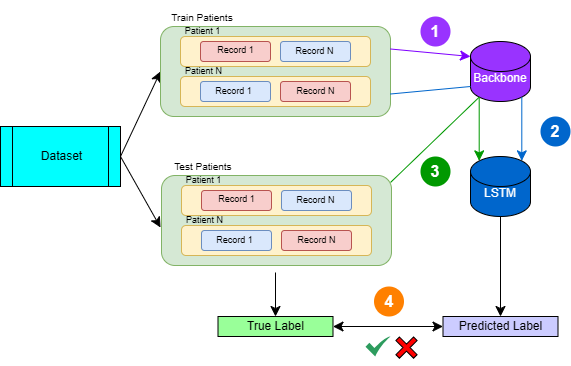

The diagram above was exported from draw.io. Its source (the exported page's mxGraphModel, read from the mxfile embedded in the PNG):
<mxGraphModel dx="5227" dy="1783" grid="1" gridSize="10" guides="1" tooltips="1" connect="1" arrows="1" fold="1" page="1" pageScale="1" pageWidth="1920" pageHeight="1200" math="0" shadow="0">
  <root>
    <mxCell id="0" />
    <mxCell id="1" parent="0" />
    <mxCell id="2" value="" style="group" vertex="1" connectable="0" parent="1">
      <mxGeometry x="-1245" y="418" width="570" height="364.78766952966373" as="geometry" />
    </mxCell>
    <mxCell id="3" style="edgeStyle=none;curved=1;rounded=0;orthogonalLoop=1;jettySize=auto;html=1;exitX=1;exitY=0.5;exitDx=0;exitDy=0;entryX=0;entryY=0.5;entryDx=0;entryDy=0;fontSize=12;startSize=8;endSize=8;" edge="1" parent="2" source="5" target="10">
      <mxGeometry relative="1" as="geometry" />
    </mxCell>
    <mxCell id="4" style="edgeStyle=none;curved=1;rounded=0;orthogonalLoop=1;jettySize=auto;html=1;exitX=1;exitY=0.5;exitDx=0;exitDy=0;entryX=0;entryY=0.5;entryDx=0;entryDy=0;fontSize=12;startSize=8;endSize=8;" edge="1" parent="2" source="5">
      <mxGeometry relative="1" as="geometry">
        <mxPoint x="160" y="227" as="targetPoint" />
      </mxGeometry>
    </mxCell>
    <mxCell id="5" value="Dataset" style="shape=process;whiteSpace=wrap;html=1;backgroundOutline=1;fillColor=#00FFFF;" vertex="1" parent="2">
      <mxGeometry y="126" width="120" height="60" as="geometry" />
    </mxCell>
    <mxCell id="6" value="&lt;font style=&quot;color: rgb(255, 255, 255);&quot;&gt;Backbone&lt;/font&gt;" style="shape=cylinder3;whiteSpace=wrap;html=1;boundedLbl=1;backgroundOutline=1;size=15;fillColor=#9933FF;strokeColor=#000000;" vertex="1" parent="2">
      <mxGeometry x="470" y="41" width="60" height="60" as="geometry" />
    </mxCell>
    <mxCell id="7" style="edgeStyle=none;curved=1;rounded=0;orthogonalLoop=1;jettySize=auto;html=1;exitX=0.5;exitY=1;exitDx=0;exitDy=0;exitPerimeter=0;entryX=0.5;entryY=0;entryDx=0;entryDy=0;fontSize=12;startSize=8;endSize=8;" edge="1" parent="2" source="8" target="32">
      <mxGeometry relative="1" as="geometry" />
    </mxCell>
    <mxCell id="8" value="&lt;font style=&quot;color: rgb(255, 255, 255);&quot;&gt;LSTM&lt;/font&gt;" style="shape=cylinder3;whiteSpace=wrap;html=1;boundedLbl=1;backgroundOutline=1;size=15;fillColor=#0066CC;" vertex="1" parent="2">
      <mxGeometry x="470" y="156" width="60" height="60" as="geometry" />
    </mxCell>
    <mxCell id="9" value="" style="group" connectable="0" vertex="1" parent="2">
      <mxGeometry x="137" width="253" height="116" as="geometry" />
    </mxCell>
    <mxCell id="10" value="" style="rounded=1;whiteSpace=wrap;html=1;fillColor=#d5e8d4;strokeColor=#82b366;" vertex="1" parent="9">
      <mxGeometry x="23" y="26" width="230" height="90" as="geometry" />
    </mxCell>
    <mxCell id="11" value="" style="rounded=1;whiteSpace=wrap;html=1;fillColor=#fff2cc;strokeColor=#d6b656;" vertex="1" parent="9">
      <mxGeometry x="43" y="36" width="190" height="30" as="geometry" />
    </mxCell>
    <mxCell id="12" value="" style="rounded=1;whiteSpace=wrap;html=1;fillColor=#f8cecc;strokeColor=#b85450;" vertex="1" parent="9">
      <mxGeometry x="63" y="41" width="70" height="20" as="geometry" />
    </mxCell>
    <mxCell id="13" value="" style="rounded=1;whiteSpace=wrap;html=1;fillColor=#dae8fc;strokeColor=#6c8ebf;" vertex="1" parent="9">
      <mxGeometry x="143" y="41" width="70" height="20" as="geometry" />
    </mxCell>
    <mxCell id="14" value="" style="rounded=1;whiteSpace=wrap;html=1;fillColor=#fff2cc;strokeColor=#d6b656;" vertex="1" parent="9">
      <mxGeometry x="43" y="76" width="190" height="30" as="geometry" />
    </mxCell>
    <mxCell id="15" value="" style="rounded=1;whiteSpace=wrap;html=1;fillColor=#dae8fc;strokeColor=#6c8ebf;" vertex="1" parent="9">
      <mxGeometry x="63" y="81" width="70" height="20" as="geometry" />
    </mxCell>
    <mxCell id="16" value="" style="rounded=1;whiteSpace=wrap;html=1;fillColor=#f8cecc;strokeColor=#b85450;" vertex="1" parent="9">
      <mxGeometry x="143" y="81" width="70" height="20" as="geometry" />
    </mxCell>
    <mxCell id="17" value="&lt;font style=&quot;font-size: 10px;&quot;&gt;Train Patients&lt;/font&gt;" style="text;html=1;align=center;verticalAlign=middle;whiteSpace=wrap;rounded=0;fontSize=16;" vertex="1" parent="9">
      <mxGeometry width="130" height="30" as="geometry" />
    </mxCell>
    <mxCell id="18" value="&lt;font style=&quot;font-size: 9px;&quot;&gt;Patient 1&lt;/font&gt;" style="text;html=1;align=center;verticalAlign=middle;resizable=0;points=[];autosize=1;strokeColor=none;fillColor=none;fontSize=16;" vertex="1" parent="9">
      <mxGeometry x="35" y="13" width="60" height="30" as="geometry" />
    </mxCell>
    <mxCell id="19" value="&lt;font style=&quot;font-size: 9px;&quot;&gt;Patient N&lt;/font&gt;" style="text;html=1;align=center;verticalAlign=middle;resizable=0;points=[];autosize=1;strokeColor=none;fillColor=none;fontSize=16;" vertex="1" parent="9">
      <mxGeometry x="36" y="53" width="60" height="30" as="geometry" />
    </mxCell>
    <mxCell id="20" value="&lt;font style=&quot;font-size: 9px;&quot;&gt;Record 1&lt;/font&gt;" style="text;html=1;align=center;verticalAlign=middle;resizable=0;points=[];autosize=1;strokeColor=none;fillColor=none;fontSize=16;" vertex="1" parent="9">
      <mxGeometry x="66" y="73" width="60" height="30" as="geometry" />
    </mxCell>
    <mxCell id="21" value="&lt;font style=&quot;font-size: 9px;&quot;&gt;Record N&lt;/font&gt;" style="text;html=1;align=center;verticalAlign=middle;resizable=0;points=[];autosize=1;strokeColor=none;fillColor=none;fontSize=16;" vertex="1" parent="9">
      <mxGeometry x="148" y="73" width="60" height="30" as="geometry" />
    </mxCell>
    <mxCell id="22" value="&lt;font style=&quot;font-size: 9px;&quot;&gt;Record 1&lt;/font&gt;" style="text;html=1;align=center;verticalAlign=middle;resizable=0;points=[];autosize=1;strokeColor=none;fillColor=none;fontSize=16;" vertex="1" parent="9">
      <mxGeometry x="68" y="32" width="60" height="30" as="geometry" />
    </mxCell>
    <mxCell id="23" value="&lt;font style=&quot;font-size: 9px;&quot;&gt;Record N&lt;/font&gt;" style="text;html=1;align=center;verticalAlign=middle;resizable=0;points=[];autosize=1;strokeColor=none;fillColor=none;fontSize=16;" vertex="1" parent="9">
      <mxGeometry x="147" y="33" width="60" height="30" as="geometry" />
    </mxCell>
    <mxCell id="24" style="edgeStyle=none;curved=1;rounded=0;orthogonalLoop=1;jettySize=auto;html=1;exitX=1;exitY=0.25;exitDx=0;exitDy=0;fontSize=12;startSize=8;endSize=8;entryX=0;entryY=0;entryDx=0;entryDy=15;entryPerimeter=0;strokeColor=#7F00FF;" edge="1" parent="2" source="10" target="6">
      <mxGeometry relative="1" as="geometry" />
    </mxCell>
    <mxCell id="25" value="1" style="ellipse;whiteSpace=wrap;html=1;aspect=fixed;rotation=0;gradientColor=none;strokeColor=none;gradientDirection=east;fillColor=#9933FF;rounded=0;pointerEvents=0;fontFamily=Helvetica;fontSize=16;fontColor=#FFFFFF;spacingTop=4;spacingBottom=4;spacingLeft=4;spacingRight=4;points=[];fontStyle=1" vertex="1" parent="2">
      <mxGeometry x="420" y="16" width="30" height="30" as="geometry" />
    </mxCell>
    <mxCell id="26" value="" style="endArrow=none;html=1;rounded=0;fontSize=12;startSize=8;endSize=8;curved=1;exitX=1;exitY=0.75;exitDx=0;exitDy=0;entryX=0;entryY=1;entryDx=0;entryDy=-15;entryPerimeter=0;endFill=0;strokeColor=#0066CC;" edge="1" parent="2" source="10" target="6">
      <mxGeometry width="50" height="50" relative="1" as="geometry">
        <mxPoint x="500" y="206" as="sourcePoint" />
        <mxPoint x="550" y="156" as="targetPoint" />
      </mxGeometry>
    </mxCell>
    <mxCell id="27" style="edgeStyle=none;curved=1;rounded=0;orthogonalLoop=1;jettySize=auto;html=1;exitX=0.855;exitY=1;exitDx=0;exitDy=-4.35;exitPerimeter=0;entryX=0.855;entryY=0;entryDx=0;entryDy=4.35;entryPerimeter=0;fontSize=12;startSize=8;endSize=8;strokeColor=#0066CC;" edge="1" parent="2" source="6" target="8">
      <mxGeometry relative="1" as="geometry" />
    </mxCell>
    <mxCell id="28" value="2" style="ellipse;whiteSpace=wrap;html=1;aspect=fixed;rotation=0;gradientColor=none;strokeColor=none;gradientDirection=east;fillColor=#0066CC;rounded=0;pointerEvents=0;fontFamily=Helvetica;fontSize=16;fontColor=#FFFFFF;spacingTop=4;spacingBottom=4;spacingLeft=4;spacingRight=4;points=[];fontStyle=1" vertex="1" parent="2">
      <mxGeometry x="540" y="116" width="30" height="30" as="geometry" />
    </mxCell>
    <mxCell id="29" style="edgeStyle=none;curved=1;rounded=0;orthogonalLoop=1;jettySize=auto;html=1;exitX=1;exitY=0;exitDx=0;exitDy=0;entryX=0.145;entryY=1;entryDx=0;entryDy=-4.35;entryPerimeter=0;fontSize=12;startSize=8;endSize=8;endArrow=none;endFill=0;strokeColor=#009900;" edge="1" parent="2" target="6">
      <mxGeometry relative="1" as="geometry">
        <mxPoint x="390" y="182" as="sourcePoint" />
      </mxGeometry>
    </mxCell>
    <mxCell id="30" style="edgeStyle=none;curved=1;rounded=0;orthogonalLoop=1;jettySize=auto;html=1;exitX=0.145;exitY=1;exitDx=0;exitDy=-4.35;exitPerimeter=0;entryX=0.145;entryY=0;entryDx=0;entryDy=4.35;entryPerimeter=0;fontSize=12;startSize=8;endSize=8;strokeColor=#009900;" edge="1" parent="2" source="6" target="8">
      <mxGeometry relative="1" as="geometry" />
    </mxCell>
    <mxCell id="31" value="3" style="ellipse;whiteSpace=wrap;html=1;aspect=fixed;rotation=0;gradientColor=none;strokeColor=none;gradientDirection=east;fillColor=#009900;rounded=0;pointerEvents=0;fontFamily=Helvetica;fontSize=16;fontColor=#FFFFFF;spacingTop=4;spacingBottom=4;spacingLeft=4;spacingRight=4;points=[];fontStyle=1" vertex="1" parent="2">
      <mxGeometry x="420" y="156" width="30" height="30" as="geometry" />
    </mxCell>
    <mxCell id="32" value="Predicted Label" style="rounded=0;whiteSpace=wrap;html=1;fillColor=#CCCCFF;" vertex="1" parent="2">
      <mxGeometry x="442.5" y="316" width="115" height="20" as="geometry" />
    </mxCell>
    <mxCell id="33" value="True Label" style="rounded=0;whiteSpace=wrap;html=1;fillColor=#99FF99;" vertex="1" parent="2">
      <mxGeometry x="217.5" y="316" width="115" height="20" as="geometry" />
    </mxCell>
    <mxCell id="34" style="edgeStyle=none;curved=1;rounded=0;orthogonalLoop=1;jettySize=auto;html=1;exitX=0.5;exitY=1;exitDx=0;exitDy=0;entryX=0.5;entryY=0;entryDx=0;entryDy=0;fontSize=12;startSize=8;endSize=8;" edge="1" parent="2" target="33">
      <mxGeometry relative="1" as="geometry">
        <mxPoint x="275" y="272" as="sourcePoint" />
      </mxGeometry>
    </mxCell>
    <mxCell id="35" value="" style="endArrow=classic;startArrow=classic;html=1;rounded=0;fontSize=12;startSize=8;endSize=8;curved=1;entryX=0;entryY=0.5;entryDx=0;entryDy=0;exitX=1;exitY=0.5;exitDx=0;exitDy=0;" edge="1" parent="2" source="33" target="32">
      <mxGeometry width="50" height="50" relative="1" as="geometry">
        <mxPoint x="350" y="206" as="sourcePoint" />
        <mxPoint x="400" y="156" as="targetPoint" />
      </mxGeometry>
    </mxCell>
    <mxCell id="36" value="" style="sketch=0;html=1;aspect=fixed;strokeColor=none;shadow=0;align=center;fillColor=#2D9C5E;verticalAlign=top;labelPosition=center;verticalLabelPosition=bottom;shape=mxgraph.gcp2.check" vertex="1" parent="2">
      <mxGeometry x="365" y="336" width="25" height="20" as="geometry" />
    </mxCell>
    <mxCell id="37" value="" style="shape=cross;whiteSpace=wrap;html=1;rotation=45;fillColor=#FF0000;" vertex="1" parent="2">
      <mxGeometry x="393.5" y="334.61" width="25" height="25" as="geometry" />
    </mxCell>
    <mxCell id="38" value="4" style="ellipse;whiteSpace=wrap;html=1;aspect=fixed;rotation=0;gradientColor=none;strokeColor=none;gradientDirection=east;fillColor=#FF8000;rounded=0;pointerEvents=0;fontFamily=Helvetica;fontSize=16;fontColor=#FFFFFF;spacingTop=4;spacingBottom=4;spacingLeft=4;spacingRight=4;points=[];fontStyle=1" vertex="1" parent="2">
      <mxGeometry x="373.5" y="286" width="30" height="30" as="geometry" />
    </mxCell>
    <mxCell id="39" value="" style="group" connectable="0" vertex="1" parent="2">
      <mxGeometry x="138" y="149" width="253" height="116" as="geometry" />
    </mxCell>
    <mxCell id="40" value="" style="rounded=1;whiteSpace=wrap;html=1;fillColor=#d5e8d4;strokeColor=#82b366;" vertex="1" parent="39">
      <mxGeometry x="23" y="26" width="230" height="90" as="geometry" />
    </mxCell>
    <mxCell id="41" value="" style="rounded=1;whiteSpace=wrap;html=1;fillColor=#fff2cc;strokeColor=#d6b656;" vertex="1" parent="39">
      <mxGeometry x="43" y="36" width="190" height="30" as="geometry" />
    </mxCell>
    <mxCell id="42" value="" style="rounded=1;whiteSpace=wrap;html=1;fillColor=#f8cecc;strokeColor=#b85450;" vertex="1" parent="39">
      <mxGeometry x="63" y="41" width="70" height="20" as="geometry" />
    </mxCell>
    <mxCell id="43" value="" style="rounded=1;whiteSpace=wrap;html=1;fillColor=#dae8fc;strokeColor=#6c8ebf;" vertex="1" parent="39">
      <mxGeometry x="143" y="41" width="70" height="20" as="geometry" />
    </mxCell>
    <mxCell id="44" value="" style="rounded=1;whiteSpace=wrap;html=1;fillColor=#fff2cc;strokeColor=#d6b656;" vertex="1" parent="39">
      <mxGeometry x="43" y="76" width="190" height="30" as="geometry" />
    </mxCell>
    <mxCell id="45" value="" style="rounded=1;whiteSpace=wrap;html=1;fillColor=#dae8fc;strokeColor=#6c8ebf;" vertex="1" parent="39">
      <mxGeometry x="63" y="81" width="70" height="20" as="geometry" />
    </mxCell>
    <mxCell id="46" value="" style="rounded=1;whiteSpace=wrap;html=1;fillColor=#f8cecc;strokeColor=#b85450;" vertex="1" parent="39">
      <mxGeometry x="143" y="81" width="70" height="20" as="geometry" />
    </mxCell>
    <mxCell id="47" value="&lt;font style=&quot;font-size: 10px;&quot;&gt;Test Patients&lt;/font&gt;" style="text;html=1;align=center;verticalAlign=middle;whiteSpace=wrap;rounded=0;fontSize=16;" vertex="1" parent="39">
      <mxGeometry width="130" height="30" as="geometry" />
    </mxCell>
    <mxCell id="48" value="&lt;font style=&quot;font-size: 9px;&quot;&gt;Patient 1&lt;/font&gt;" style="text;html=1;align=center;verticalAlign=middle;resizable=0;points=[];autosize=1;strokeColor=none;fillColor=none;fontSize=16;" vertex="1" parent="39">
      <mxGeometry x="35" y="13" width="60" height="30" as="geometry" />
    </mxCell>
    <mxCell id="49" value="&lt;font style=&quot;font-size: 9px;&quot;&gt;Patient N&lt;/font&gt;" style="text;html=1;align=center;verticalAlign=middle;resizable=0;points=[];autosize=1;strokeColor=none;fillColor=none;fontSize=16;" vertex="1" parent="39">
      <mxGeometry x="36" y="53" width="60" height="30" as="geometry" />
    </mxCell>
    <mxCell id="50" value="&lt;font style=&quot;font-size: 9px;&quot;&gt;Record 1&lt;/font&gt;" style="text;html=1;align=center;verticalAlign=middle;resizable=0;points=[];autosize=1;strokeColor=none;fillColor=none;fontSize=16;" vertex="1" parent="39">
      <mxGeometry x="66" y="73" width="60" height="30" as="geometry" />
    </mxCell>
    <mxCell id="51" value="&lt;font style=&quot;font-size: 9px;&quot;&gt;Record N&lt;/font&gt;" style="text;html=1;align=center;verticalAlign=middle;resizable=0;points=[];autosize=1;strokeColor=none;fillColor=none;fontSize=16;" vertex="1" parent="39">
      <mxGeometry x="148" y="73" width="60" height="30" as="geometry" />
    </mxCell>
    <mxCell id="52" value="&lt;font style=&quot;font-size: 9px;&quot;&gt;Record 1&lt;/font&gt;" style="text;html=1;align=center;verticalAlign=middle;resizable=0;points=[];autosize=1;strokeColor=none;fillColor=none;fontSize=16;" vertex="1" parent="39">
      <mxGeometry x="68" y="32" width="60" height="30" as="geometry" />
    </mxCell>
    <mxCell id="53" value="&lt;font style=&quot;font-size: 9px;&quot;&gt;Record N&lt;/font&gt;" style="text;html=1;align=center;verticalAlign=middle;resizable=0;points=[];autosize=1;strokeColor=none;fillColor=none;fontSize=16;" vertex="1" parent="39">
      <mxGeometry x="147" y="33" width="60" height="30" as="geometry" />
    </mxCell>
  </root>
</mxGraphModel>